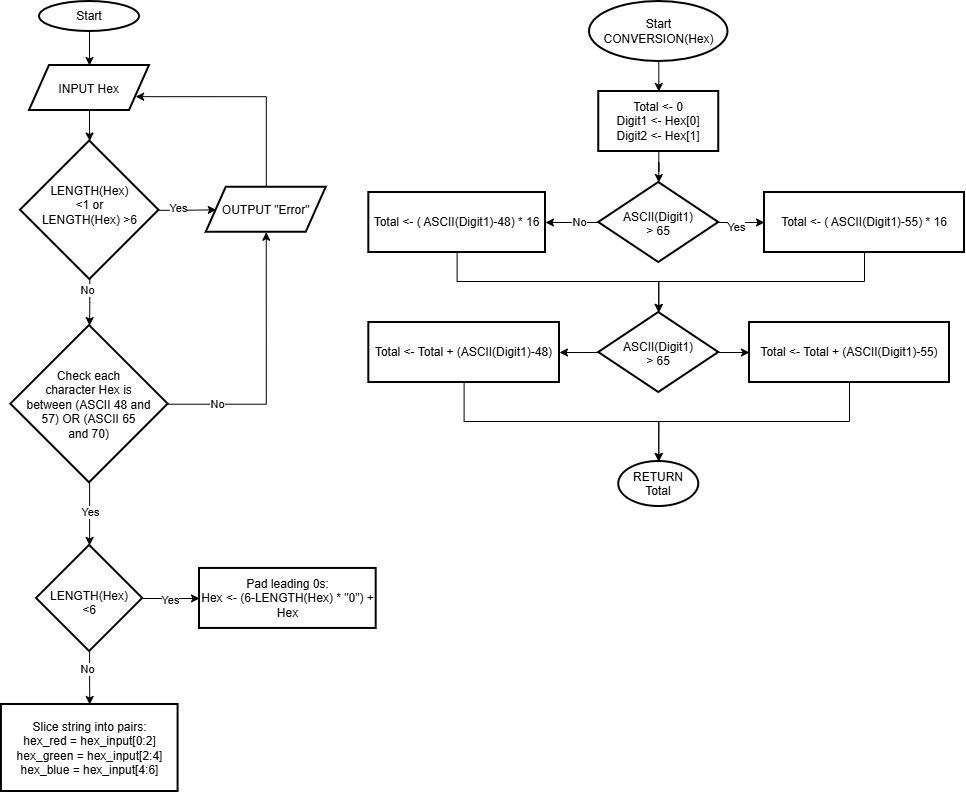

The diagram above was exported from draw.io. Its source (the exported page's mxGraphModel, read from the mxfile embedded in the PNG):
<mxGraphModel dx="1027" dy="702" grid="1" gridSize="10" guides="1" tooltips="1" connect="1" arrows="1" fold="1" page="1" pageScale="1" pageWidth="827" pageHeight="1169" math="0" shadow="0">
  <root>
    <mxCell id="0" />
    <mxCell id="1" parent="0" />
    <mxCell id="rMRZEYe8Bcx9ntX7fC_p-3" edge="1" parent="1" source="rMRZEYe8Bcx9ntX7fC_p-1" style="edgeStyle=orthogonalEdgeStyle;rounded=0;orthogonalLoop=1;jettySize=auto;html=1;" target="rMRZEYe8Bcx9ntX7fC_p-2" value="">
      <mxGeometry relative="1" as="geometry" />
    </mxCell>
    <mxCell id="rMRZEYe8Bcx9ntX7fC_p-1" parent="1" style="strokeWidth=2;html=1;shape=mxgraph.flowchart.start_1;whiteSpace=wrap;" value="Start" vertex="1">
      <mxGeometry height="30" width="100" x="60" y="20" as="geometry" />
    </mxCell>
    <mxCell id="rMRZEYe8Bcx9ntX7fC_p-5" edge="1" parent="1" source="rMRZEYe8Bcx9ntX7fC_p-2" style="edgeStyle=orthogonalEdgeStyle;rounded=0;orthogonalLoop=1;jettySize=auto;html=1;" target="rMRZEYe8Bcx9ntX7fC_p-4" value="">
      <mxGeometry relative="1" as="geometry" />
    </mxCell>
    <mxCell id="rMRZEYe8Bcx9ntX7fC_p-2" parent="1" style="shape=parallelogram;perimeter=parallelogramPerimeter;whiteSpace=wrap;html=1;shapeInside=1;fixedSize=1;strokeWidth=2;" value="INPUT Hex" vertex="1">
      <mxGeometry height="45" width="120" x="50" y="84" as="geometry" />
    </mxCell>
    <mxCell id="rMRZEYe8Bcx9ntX7fC_p-7" edge="1" parent="1" source="rMRZEYe8Bcx9ntX7fC_p-4" style="edgeStyle=orthogonalEdgeStyle;rounded=0;orthogonalLoop=1;jettySize=auto;html=1;" target="rMRZEYe8Bcx9ntX7fC_p-6" value="">
      <mxGeometry relative="1" as="geometry" />
    </mxCell>
    <mxCell id="rMRZEYe8Bcx9ntX7fC_p-9" connectable="0" parent="rMRZEYe8Bcx9ntX7fC_p-7" style="edgeLabel;html=1;align=center;verticalAlign=middle;resizable=0;points=[];" value="Yes" vertex="1">
      <mxGeometry relative="1" x="-0.3579" y="2" as="geometry">
        <mxPoint as="offset" />
      </mxGeometry>
    </mxCell>
    <mxCell id="rMRZEYe8Bcx9ntX7fC_p-11" edge="1" parent="1" source="rMRZEYe8Bcx9ntX7fC_p-4" style="edgeStyle=orthogonalEdgeStyle;rounded=0;orthogonalLoop=1;jettySize=auto;html=1;" target="rMRZEYe8Bcx9ntX7fC_p-10" value="">
      <mxGeometry relative="1" as="geometry" />
    </mxCell>
    <mxCell id="rMRZEYe8Bcx9ntX7fC_p-14" connectable="0" parent="rMRZEYe8Bcx9ntX7fC_p-11" style="edgeLabel;html=1;align=center;verticalAlign=middle;resizable=0;points=[];" value="No" vertex="1">
      <mxGeometry relative="1" x="-0.5231" y="-3" as="geometry">
        <mxPoint as="offset" />
      </mxGeometry>
    </mxCell>
    <mxCell id="rMRZEYe8Bcx9ntX7fC_p-4" parent="1" style="rhombus;whiteSpace=wrap;html=1;shapeInside=1;strokeWidth=2;" value="LENGTH(Hex) &amp;lt;1 or LENGTH(Hex) &amp;gt;6" vertex="1">
      <mxGeometry height="138.5" width="138.5" x="41" y="159.5" as="geometry" />
    </mxCell>
    <mxCell id="rMRZEYe8Bcx9ntX7fC_p-8" edge="1" parent="1" source="rMRZEYe8Bcx9ntX7fC_p-6" style="edgeStyle=orthogonalEdgeStyle;rounded=0;orthogonalLoop=1;jettySize=auto;html=1;entryX=1;entryY=0.75;entryDx=0;entryDy=0;" target="rMRZEYe8Bcx9ntX7fC_p-2">
      <mxGeometry relative="1" as="geometry">
        <Array as="points">
          <mxPoint x="286.8" y="115.2" />
        </Array>
      </mxGeometry>
    </mxCell>
    <mxCell id="rMRZEYe8Bcx9ntX7fC_p-6" parent="1" style="shape=parallelogram;perimeter=parallelogramPerimeter;whiteSpace=wrap;html=1;shapeInside=1;fixedSize=1;strokeWidth=2;" value="OUTPUT &quot;Error&quot;" vertex="1">
      <mxGeometry height="45" width="120" x="226.75" y="205.75" as="geometry" />
    </mxCell>
    <mxCell id="rMRZEYe8Bcx9ntX7fC_p-12" edge="1" parent="1" source="rMRZEYe8Bcx9ntX7fC_p-10" style="edgeStyle=orthogonalEdgeStyle;rounded=0;orthogonalLoop=1;jettySize=auto;html=1;entryX=0.5;entryY=1;entryDx=0;entryDy=0;" target="rMRZEYe8Bcx9ntX7fC_p-6">
      <mxGeometry relative="1" as="geometry" />
    </mxCell>
    <mxCell id="rMRZEYe8Bcx9ntX7fC_p-13" connectable="0" parent="rMRZEYe8Bcx9ntX7fC_p-12" style="edgeLabel;html=1;align=center;verticalAlign=middle;resizable=0;points=[];" value="No" vertex="1">
      <mxGeometry relative="1" x="-0.6374" as="geometry">
        <mxPoint as="offset" />
      </mxGeometry>
    </mxCell>
    <mxCell id="rMRZEYe8Bcx9ntX7fC_p-16" edge="1" parent="1" source="rMRZEYe8Bcx9ntX7fC_p-10" style="edgeStyle=orthogonalEdgeStyle;rounded=0;orthogonalLoop=1;jettySize=auto;html=1;" target="rMRZEYe8Bcx9ntX7fC_p-15" value="">
      <mxGeometry relative="1" as="geometry" />
    </mxCell>
    <mxCell id="rMRZEYe8Bcx9ntX7fC_p-17" connectable="0" parent="rMRZEYe8Bcx9ntX7fC_p-16" style="edgeLabel;html=1;align=center;verticalAlign=middle;resizable=0;points=[];" value="Yes" vertex="1">
      <mxGeometry relative="1" x="-0.0817" as="geometry">
        <mxPoint as="offset" />
      </mxGeometry>
    </mxCell>
    <mxCell id="rMRZEYe8Bcx9ntX7fC_p-10" parent="1" style="rhombus;whiteSpace=wrap;html=1;shapeInside=1;strokeWidth=2;" value="Check each character Hex is between (ASCII 48 and 57) OR (ASCII 65 and 70)" vertex="1">
      <mxGeometry height="157.25" width="157.25" x="31.380000000000003" y="344" as="geometry" />
    </mxCell>
    <mxCell id="rMRZEYe8Bcx9ntX7fC_p-19" edge="1" parent="1" source="rMRZEYe8Bcx9ntX7fC_p-15" style="edgeStyle=orthogonalEdgeStyle;rounded=0;orthogonalLoop=1;jettySize=auto;html=1;entryX=0.5;entryY=0;entryDx=0;entryDy=0;" target="rMRZEYe8Bcx9ntX7fC_p-24" value="">
      <mxGeometry relative="1" as="geometry">
        <mxPoint x="110.40000000000009" y="738.0799999999999" as="targetPoint" />
      </mxGeometry>
    </mxCell>
    <mxCell id="rMRZEYe8Bcx9ntX7fC_p-20" connectable="0" parent="rMRZEYe8Bcx9ntX7fC_p-19" style="edgeLabel;html=1;align=center;verticalAlign=middle;resizable=0;points=[];" value="No" vertex="1">
      <mxGeometry relative="1" x="-0.327" y="-3" as="geometry">
        <mxPoint as="offset" />
      </mxGeometry>
    </mxCell>
    <mxCell id="rMRZEYe8Bcx9ntX7fC_p-22" edge="1" parent="1" source="rMRZEYe8Bcx9ntX7fC_p-15" style="edgeStyle=orthogonalEdgeStyle;rounded=0;orthogonalLoop=1;jettySize=auto;html=1;entryX=0;entryY=0.5;entryDx=0;entryDy=0;" target="rMRZEYe8Bcx9ntX7fC_p-21">
      <mxGeometry relative="1" as="geometry" />
    </mxCell>
    <mxCell id="rMRZEYe8Bcx9ntX7fC_p-23" connectable="0" parent="rMRZEYe8Bcx9ntX7fC_p-22" style="edgeLabel;html=1;align=center;verticalAlign=middle;resizable=0;points=[];" value="Yes" vertex="1">
      <mxGeometry relative="1" x="-0.0542" y="-1" as="geometry">
        <mxPoint as="offset" />
      </mxGeometry>
    </mxCell>
    <mxCell id="rMRZEYe8Bcx9ntX7fC_p-15" parent="1" style="rhombus;whiteSpace=wrap;html=1;shapeInside=1;strokeWidth=2;" value="LENGTH(Hex) &amp;lt;6" vertex="1">
      <mxGeometry height="106.13" width="106.13" x="57.010000000000005" y="563.88" as="geometry" />
    </mxCell>
    <mxCell id="rMRZEYe8Bcx9ntX7fC_p-21" parent="1" style="whiteSpace=wrap;html=1;strokeWidth=2;" value="Pad leading 0s:&lt;div&gt;Hex &amp;lt;- (6-LENGTH(Hex) * &quot;0&quot;) + Hex&lt;/div&gt;" vertex="1">
      <mxGeometry height="60" width="176.68" x="220" y="586.95" as="geometry" />
    </mxCell>
    <mxCell id="rMRZEYe8Bcx9ntX7fC_p-24" parent="1" style="whiteSpace=wrap;html=1;strokeWidth=2;align=center;" value="Slice string into pairs:&lt;div style=&quot;&quot;&gt;hex_red = hex_input[0:2]&lt;/div&gt;&lt;div&gt;hex_green = hex_input[2:4]&lt;/div&gt;&lt;div&gt;hex_blue = hex_input[4:6]&lt;/div&gt;" vertex="1">
      <mxGeometry height="87" width="176.68" x="21.91" y="723" as="geometry" />
    </mxCell>
    <mxCell id="rMRZEYe8Bcx9ntX7fC_p-30" edge="1" parent="1" source="rMRZEYe8Bcx9ntX7fC_p-26" style="edgeStyle=orthogonalEdgeStyle;rounded=0;orthogonalLoop=1;jettySize=auto;html=1;" target="rMRZEYe8Bcx9ntX7fC_p-29" value="">
      <mxGeometry relative="1" as="geometry" />
    </mxCell>
    <mxCell id="rMRZEYe8Bcx9ntX7fC_p-26" parent="1" style="strokeWidth=2;html=1;shape=mxgraph.flowchart.start_1;whiteSpace=wrap;" value="Start CONVERSION(Hex)" vertex="1">
      <mxGeometry height="60" width="138.5" x="610" y="20" as="geometry" />
    </mxCell>
    <mxCell id="rMRZEYe8Bcx9ntX7fC_p-32" edge="1" parent="1" source="rMRZEYe8Bcx9ntX7fC_p-29" style="edgeStyle=orthogonalEdgeStyle;rounded=0;orthogonalLoop=1;jettySize=auto;html=1;" target="rMRZEYe8Bcx9ntX7fC_p-31" value="">
      <mxGeometry relative="1" as="geometry" />
    </mxCell>
    <mxCell id="rMRZEYe8Bcx9ntX7fC_p-29" parent="1" style="whiteSpace=wrap;html=1;strokeWidth=2;" value="Total &amp;lt;- 0&lt;div&gt;Digit1 &amp;lt;- Hex[0]&lt;div&gt;Digit2 &amp;lt;- Hex[1]&lt;/div&gt;&lt;/div&gt;" vertex="1">
      <mxGeometry height="60" width="120" x="619.25" y="110" as="geometry" />
    </mxCell>
    <mxCell id="rMRZEYe8Bcx9ntX7fC_p-34" edge="1" parent="1" source="rMRZEYe8Bcx9ntX7fC_p-31" style="edgeStyle=orthogonalEdgeStyle;rounded=0;orthogonalLoop=1;jettySize=auto;html=1;" target="rMRZEYe8Bcx9ntX7fC_p-33" value="">
      <mxGeometry relative="1" as="geometry" />
    </mxCell>
    <mxCell id="rMRZEYe8Bcx9ntX7fC_p-44" connectable="0" parent="rMRZEYe8Bcx9ntX7fC_p-34" style="edgeLabel;html=1;align=center;verticalAlign=middle;resizable=0;points=[];" value="Yes" vertex="1">
      <mxGeometry relative="1" x="-0.2678" y="-4" as="geometry">
        <mxPoint as="offset" />
      </mxGeometry>
    </mxCell>
    <mxCell id="rMRZEYe8Bcx9ntX7fC_p-36" edge="1" parent="1" source="rMRZEYe8Bcx9ntX7fC_p-31" style="edgeStyle=orthogonalEdgeStyle;rounded=0;orthogonalLoop=1;jettySize=auto;html=1;" target="rMRZEYe8Bcx9ntX7fC_p-35" value="">
      <mxGeometry relative="1" as="geometry" />
    </mxCell>
    <mxCell id="rMRZEYe8Bcx9ntX7fC_p-45" connectable="0" parent="rMRZEYe8Bcx9ntX7fC_p-36" style="edgeLabel;html=1;align=center;verticalAlign=middle;resizable=0;points=[];" value="No" vertex="1">
      <mxGeometry relative="1" x="-0.2394" y="-1" as="geometry">
        <mxPoint as="offset" />
      </mxGeometry>
    </mxCell>
    <mxCell id="rMRZEYe8Bcx9ntX7fC_p-31" parent="1" style="rhombus;whiteSpace=wrap;html=1;shapeInside=1;strokeWidth=2;" value="ASCII(Digit1) &amp;gt; 65" vertex="1">
      <mxGeometry height="80" width="120" x="619.25" y="201" as="geometry" />
    </mxCell>
    <mxCell id="rMRZEYe8Bcx9ntX7fC_p-47" edge="1" parent="1" source="rMRZEYe8Bcx9ntX7fC_p-33" style="edgeStyle=orthogonalEdgeStyle;rounded=0;orthogonalLoop=1;jettySize=auto;html=1;entryX=0.5;entryY=0;entryDx=0;entryDy=0;" target="rMRZEYe8Bcx9ntX7fC_p-41">
      <mxGeometry relative="1" as="geometry">
        <Array as="points">
          <mxPoint x="885" y="300" />
          <mxPoint x="679.3" y="300" />
        </Array>
      </mxGeometry>
    </mxCell>
    <mxCell id="rMRZEYe8Bcx9ntX7fC_p-33" parent="1" style="whiteSpace=wrap;html=1;strokeWidth=2;" value="Total &amp;lt;- ( ASCII(Digit1)-55) * 16" vertex="1">
      <mxGeometry height="60" width="200" x="785" y="211" as="geometry" />
    </mxCell>
    <mxCell id="rMRZEYe8Bcx9ntX7fC_p-35" parent="1" style="whiteSpace=wrap;html=1;strokeWidth=2;" value="Total &amp;lt;- ( ASCII(Digit1)-48) * 16" vertex="1">
      <mxGeometry height="60" width="176.68" x="389.32" y="211" as="geometry" />
    </mxCell>
    <mxCell id="rMRZEYe8Bcx9ntX7fC_p-39" edge="1" parent="1" source="rMRZEYe8Bcx9ntX7fC_p-41" style="edgeStyle=orthogonalEdgeStyle;rounded=0;orthogonalLoop=1;jettySize=auto;html=1;" target="rMRZEYe8Bcx9ntX7fC_p-42" value="">
      <mxGeometry relative="1" as="geometry" />
    </mxCell>
    <mxCell id="rMRZEYe8Bcx9ntX7fC_p-40" edge="1" parent="1" source="rMRZEYe8Bcx9ntX7fC_p-41" style="edgeStyle=orthogonalEdgeStyle;rounded=0;orthogonalLoop=1;jettySize=auto;html=1;" target="rMRZEYe8Bcx9ntX7fC_p-43" value="">
      <mxGeometry relative="1" as="geometry" />
    </mxCell>
    <mxCell id="rMRZEYe8Bcx9ntX7fC_p-41" parent="1" style="rhombus;whiteSpace=wrap;html=1;shapeInside=1;strokeWidth=2;" value="ASCII(Digit1) &amp;gt; 65" vertex="1">
      <mxGeometry height="80" width="120" x="619.25" y="331" as="geometry" />
    </mxCell>
    <mxCell id="rMRZEYe8Bcx9ntX7fC_p-50" edge="1" parent="1" source="rMRZEYe8Bcx9ntX7fC_p-42" style="edgeStyle=orthogonalEdgeStyle;rounded=0;orthogonalLoop=1;jettySize=auto;html=1;entryX=0.5;entryY=0;entryDx=0;entryDy=0;" target="rMRZEYe8Bcx9ntX7fC_p-48">
      <mxGeometry relative="1" as="geometry">
        <Array as="points">
          <mxPoint x="870" y="440" />
          <mxPoint x="679.3" y="440" />
        </Array>
      </mxGeometry>
    </mxCell>
    <mxCell id="rMRZEYe8Bcx9ntX7fC_p-42" parent="1" style="whiteSpace=wrap;html=1;strokeWidth=2;" value="Total &amp;lt;- Total + (ASCII(Digit1)-55)" vertex="1">
      <mxGeometry height="60" width="200" x="770" y="341" as="geometry" />
    </mxCell>
    <mxCell id="rMRZEYe8Bcx9ntX7fC_p-49" edge="1" parent="1" source="rMRZEYe8Bcx9ntX7fC_p-43" style="edgeStyle=orthogonalEdgeStyle;rounded=0;orthogonalLoop=1;jettySize=auto;html=1;" target="rMRZEYe8Bcx9ntX7fC_p-48" value="">
      <mxGeometry relative="1" as="geometry">
        <Array as="points">
          <mxPoint x="484.6" y="440" />
          <mxPoint x="679.3" y="440" />
        </Array>
      </mxGeometry>
    </mxCell>
    <mxCell id="rMRZEYe8Bcx9ntX7fC_p-43" parent="1" style="whiteSpace=wrap;html=1;strokeWidth=2;" value="Total &amp;lt;- Total + (ASCII(Digit1)-48)" vertex="1">
      <mxGeometry height="60" width="190.68" x="389.32" y="341" as="geometry" />
    </mxCell>
    <mxCell id="rMRZEYe8Bcx9ntX7fC_p-46" edge="1" parent="1" source="rMRZEYe8Bcx9ntX7fC_p-35" style="edgeStyle=orthogonalEdgeStyle;rounded=0;orthogonalLoop=1;jettySize=auto;html=1;entryX=0.5;entryY=0;entryDx=0;entryDy=0;" target="rMRZEYe8Bcx9ntX7fC_p-41">
      <mxGeometry relative="1" as="geometry">
        <Array as="points">
          <mxPoint x="477.6" y="300" />
          <mxPoint x="679.3" y="300" />
        </Array>
        <mxPoint x="740" y="320" as="targetPoint" />
      </mxGeometry>
    </mxCell>
    <mxCell id="rMRZEYe8Bcx9ntX7fC_p-48" parent="1" style="ellipse;whiteSpace=wrap;html=1;shapeInside=1;strokeWidth=2;" value="RETURN Total" vertex="1">
      <mxGeometry height="45" width="80" x="639.25" y="480" as="geometry" />
    </mxCell>
  </root>
</mxGraphModel>